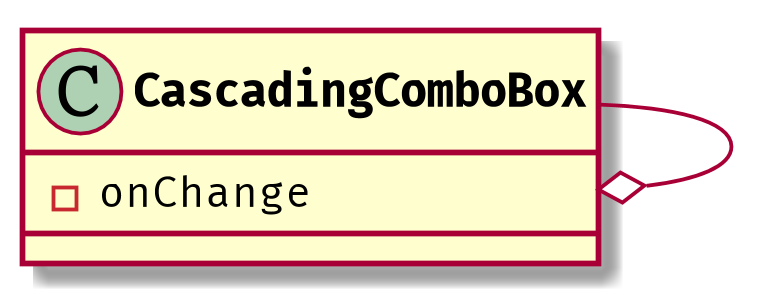

The diagram above was rendered by PlantUML. Its source (embedded in the PNG):
@startuml

skinparam defaultFontName "Fira Code"
skinparam class {
    FontStyle bold
    FontSize 12
}

scale 800*800


class CascadingComboBox{
    -onChange
}

CascadingComboBox --o CascadingComboBox

@enduml